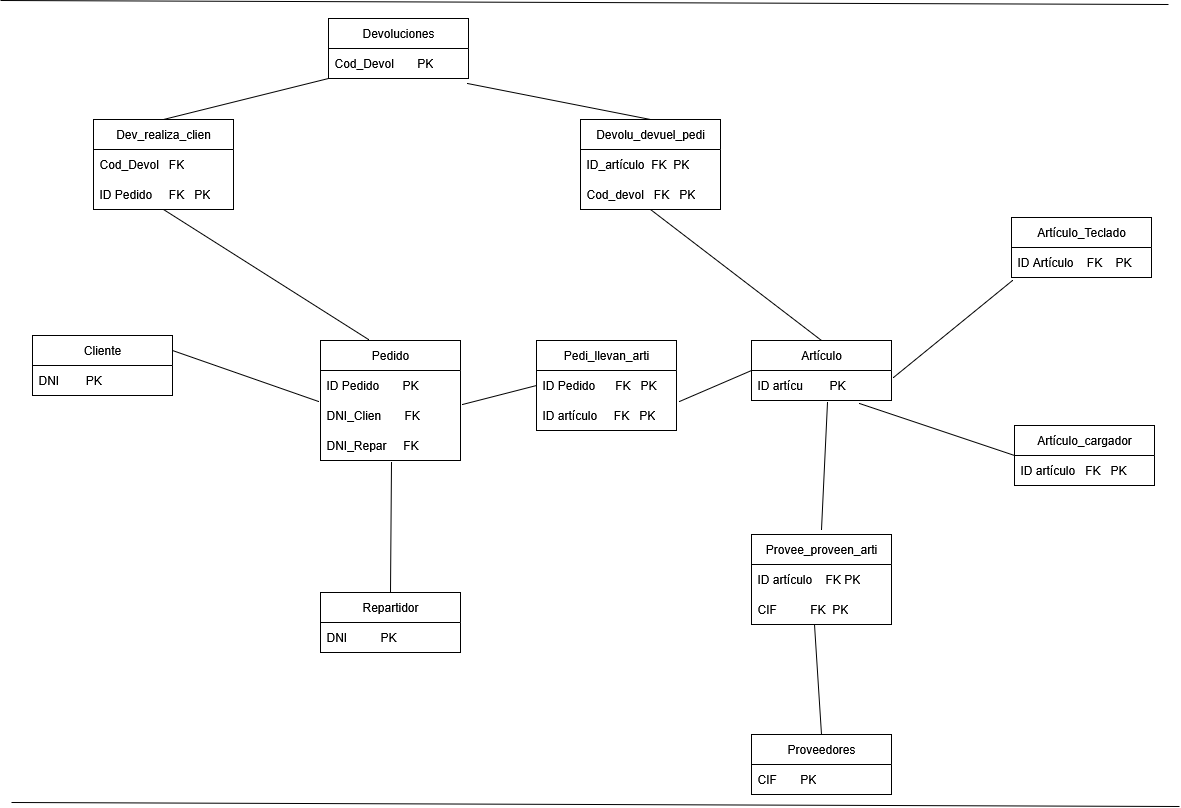

The diagram above was exported from draw.io. Its source (the exported page's mxGraphModel, read from the mxfile embedded in the PNG):
<mxGraphModel dx="2533" dy="1383" grid="0" gridSize="10" guides="1" tooltips="1" connect="1" arrows="1" fold="1" page="0" pageScale="1" pageWidth="827" pageHeight="1169" math="0" shadow="0">
  <root>
    <mxCell id="0" />
    <mxCell id="1" parent="0" />
    <mxCell id="nDfL5ruOo9RAB56cXd25-1" value="Cliente" style="swimlane;fontStyle=0;childLayout=stackLayout;horizontal=1;startSize=30;horizontalStack=0;resizeParent=1;resizeParentMax=0;resizeLast=0;collapsible=1;marginBottom=0;whiteSpace=wrap;html=1;" parent="1" vertex="1">
      <mxGeometry x="-28" y="11" width="140" height="60" as="geometry" />
    </mxCell>
    <mxCell id="nDfL5ruOo9RAB56cXd25-2" value="DNI&amp;nbsp;&amp;nbsp;&amp;nbsp;&amp;nbsp;&amp;nbsp;&amp;nbsp;&amp;nbsp; PK" style="text;strokeColor=none;fillColor=none;align=left;verticalAlign=middle;spacingLeft=4;spacingRight=4;overflow=hidden;points=[[0,0.5],[1,0.5]];portConstraint=eastwest;rotatable=0;whiteSpace=wrap;html=1;" parent="nDfL5ruOo9RAB56cXd25-1" vertex="1">
      <mxGeometry y="30" width="140" height="30" as="geometry" />
    </mxCell>
    <mxCell id="nDfL5ruOo9RAB56cXd25-5" value="Pedido" style="swimlane;fontStyle=0;childLayout=stackLayout;horizontal=1;startSize=30;horizontalStack=0;resizeParent=1;resizeParentMax=0;resizeLast=0;collapsible=1;marginBottom=0;whiteSpace=wrap;html=1;" parent="1" vertex="1">
      <mxGeometry x="260" y="16" width="140" height="120" as="geometry" />
    </mxCell>
    <mxCell id="nDfL5ruOo9RAB56cXd25-6" value="ID Pedido &amp;nbsp;&amp;nbsp;&amp;nbsp;&amp;nbsp;&amp;nbsp; PK" style="text;strokeColor=none;fillColor=none;align=left;verticalAlign=middle;spacingLeft=4;spacingRight=4;overflow=hidden;points=[[0,0.5],[1,0.5]];portConstraint=eastwest;rotatable=0;whiteSpace=wrap;html=1;" parent="nDfL5ruOo9RAB56cXd25-5" vertex="1">
      <mxGeometry y="30" width="140" height="30" as="geometry" />
    </mxCell>
    <mxCell id="nDfL5ruOo9RAB56cXd25-7" value="DNI_Clien &amp;nbsp;&amp;nbsp;&amp;nbsp;&amp;nbsp;&amp;nbsp; FK" style="text;strokeColor=none;fillColor=none;align=left;verticalAlign=middle;spacingLeft=4;spacingRight=4;overflow=hidden;points=[[0,0.5],[1,0.5]];portConstraint=eastwest;rotatable=0;whiteSpace=wrap;html=1;" parent="nDfL5ruOo9RAB56cXd25-5" vertex="1">
      <mxGeometry y="60" width="140" height="30" as="geometry" />
    </mxCell>
    <mxCell id="nDfL5ruOo9RAB56cXd25-8" value="DNI_Repar&amp;nbsp;&amp;nbsp;&amp;nbsp;&amp;nbsp; FK" style="text;strokeColor=none;fillColor=none;align=left;verticalAlign=middle;spacingLeft=4;spacingRight=4;overflow=hidden;points=[[0,0.5],[1,0.5]];portConstraint=eastwest;rotatable=0;whiteSpace=wrap;html=1;" parent="nDfL5ruOo9RAB56cXd25-5" vertex="1">
      <mxGeometry y="90" width="140" height="30" as="geometry" />
    </mxCell>
    <mxCell id="nDfL5ruOo9RAB56cXd25-9" value="" style="endArrow=none;html=1;rounded=0;fontSize=12;startSize=8;endSize=8;curved=1;entryX=-0.014;entryY=1.033;entryDx=0;entryDy=0;entryPerimeter=0;exitX=1;exitY=0.25;exitDx=0;exitDy=0;" parent="1" source="nDfL5ruOo9RAB56cXd25-1" target="nDfL5ruOo9RAB56cXd25-6" edge="1">
      <mxGeometry width="50" height="50" relative="1" as="geometry">
        <mxPoint x="110.03999999999996" y="74" as="sourcePoint" />
        <mxPoint x="203" y="146" as="targetPoint" />
      </mxGeometry>
    </mxCell>
    <mxCell id="nDfL5ruOo9RAB56cXd25-10" value="Repartidor" style="swimlane;fontStyle=0;childLayout=stackLayout;horizontal=1;startSize=30;horizontalStack=0;resizeParent=1;resizeParentMax=0;resizeLast=0;collapsible=1;marginBottom=0;whiteSpace=wrap;html=1;" parent="1" vertex="1">
      <mxGeometry x="260" y="268" width="140" height="60" as="geometry" />
    </mxCell>
    <mxCell id="nDfL5ruOo9RAB56cXd25-11" value="DNI&amp;nbsp;&amp;nbsp;&amp;nbsp;&amp;nbsp;&amp;nbsp;&amp;nbsp;&amp;nbsp;&amp;nbsp;&amp;nbsp; PK" style="text;strokeColor=none;fillColor=none;align=left;verticalAlign=middle;spacingLeft=4;spacingRight=4;overflow=hidden;points=[[0,0.5],[1,0.5]];portConstraint=eastwest;rotatable=0;whiteSpace=wrap;html=1;" parent="nDfL5ruOo9RAB56cXd25-10" vertex="1">
      <mxGeometry y="30" width="140" height="30" as="geometry" />
    </mxCell>
    <mxCell id="nDfL5ruOo9RAB56cXd25-14" value="" style="endArrow=none;html=1;rounded=0;fontSize=12;startSize=8;endSize=8;curved=1;entryX=0.507;entryY=1.067;entryDx=0;entryDy=0;entryPerimeter=0;exitX=0.5;exitY=0;exitDx=0;exitDy=0;" parent="1" source="nDfL5ruOo9RAB56cXd25-10" target="nDfL5ruOo9RAB56cXd25-8" edge="1">
      <mxGeometry width="50" height="50" relative="1" as="geometry">
        <mxPoint x="169" y="225" as="sourcePoint" />
        <mxPoint x="219" y="175" as="targetPoint" />
      </mxGeometry>
    </mxCell>
    <mxCell id="nDfL5ruOo9RAB56cXd25-15" value="Artículo" style="swimlane;fontStyle=0;childLayout=stackLayout;horizontal=1;startSize=30;horizontalStack=0;resizeParent=1;resizeParentMax=0;resizeLast=0;collapsible=1;marginBottom=0;whiteSpace=wrap;html=1;" parent="1" vertex="1">
      <mxGeometry x="691" y="16" width="140" height="60" as="geometry" />
    </mxCell>
    <mxCell id="nDfL5ruOo9RAB56cXd25-16" value="ID artícu&amp;nbsp;&amp;nbsp;&amp;nbsp;&amp;nbsp;&amp;nbsp;&amp;nbsp;&amp;nbsp; PK" style="text;strokeColor=none;fillColor=none;align=left;verticalAlign=middle;spacingLeft=4;spacingRight=4;overflow=hidden;points=[[0,0.5],[1,0.5]];portConstraint=eastwest;rotatable=0;whiteSpace=wrap;html=1;" parent="nDfL5ruOo9RAB56cXd25-15" vertex="1">
      <mxGeometry y="30" width="140" height="30" as="geometry" />
    </mxCell>
    <mxCell id="nDfL5ruOo9RAB56cXd25-19" value="Pedi_llevan_arti" style="swimlane;fontStyle=0;childLayout=stackLayout;horizontal=1;startSize=30;horizontalStack=0;resizeParent=1;resizeParentMax=0;resizeLast=0;collapsible=1;marginBottom=0;whiteSpace=wrap;html=1;" parent="1" vertex="1">
      <mxGeometry x="476" y="16" width="140" height="90" as="geometry" />
    </mxCell>
    <mxCell id="nDfL5ruOo9RAB56cXd25-20" value="ID Pedido&amp;nbsp;&amp;nbsp;&amp;nbsp;&amp;nbsp;&amp;nbsp; FK&amp;nbsp;&amp;nbsp; PK" style="text;strokeColor=none;fillColor=none;align=left;verticalAlign=middle;spacingLeft=4;spacingRight=4;overflow=hidden;points=[[0,0.5],[1,0.5]];portConstraint=eastwest;rotatable=0;whiteSpace=wrap;html=1;" parent="nDfL5ruOo9RAB56cXd25-19" vertex="1">
      <mxGeometry y="30" width="140" height="30" as="geometry" />
    </mxCell>
    <mxCell id="nDfL5ruOo9RAB56cXd25-21" value="ID artículo&amp;nbsp;&amp;nbsp;&amp;nbsp;&amp;nbsp; FK&amp;nbsp;&amp;nbsp; PK" style="text;strokeColor=none;fillColor=none;align=left;verticalAlign=middle;spacingLeft=4;spacingRight=4;overflow=hidden;points=[[0,0.5],[1,0.5]];portConstraint=eastwest;rotatable=0;whiteSpace=wrap;html=1;" parent="nDfL5ruOo9RAB56cXd25-19" vertex="1">
      <mxGeometry y="60" width="140" height="30" as="geometry" />
    </mxCell>
    <mxCell id="nDfL5ruOo9RAB56cXd25-23" value="" style="endArrow=none;html=1;rounded=0;fontSize=12;startSize=8;endSize=8;curved=1;entryX=0;entryY=0.5;entryDx=0;entryDy=0;exitX=1.014;exitY=0.133;exitDx=0;exitDy=0;exitPerimeter=0;" parent="1" source="nDfL5ruOo9RAB56cXd25-7" target="nDfL5ruOo9RAB56cXd25-19" edge="1">
      <mxGeometry width="50" height="50" relative="1" as="geometry">
        <mxPoint x="470" y="225" as="sourcePoint" />
        <mxPoint x="520" y="175" as="targetPoint" />
      </mxGeometry>
    </mxCell>
    <mxCell id="nDfL5ruOo9RAB56cXd25-24" value="" style="endArrow=none;html=1;rounded=0;fontSize=12;startSize=8;endSize=8;curved=1;entryX=0;entryY=0.5;entryDx=0;entryDy=0;exitX=1.021;exitY=0.033;exitDx=0;exitDy=0;exitPerimeter=0;" parent="1" source="nDfL5ruOo9RAB56cXd25-21" target="nDfL5ruOo9RAB56cXd25-15" edge="1">
      <mxGeometry width="50" height="50" relative="1" as="geometry">
        <mxPoint x="470" y="225" as="sourcePoint" />
        <mxPoint x="520" y="175" as="targetPoint" />
      </mxGeometry>
    </mxCell>
    <mxCell id="nDfL5ruOo9RAB56cXd25-25" value="Devoluciones" style="swimlane;fontStyle=0;childLayout=stackLayout;horizontal=1;startSize=30;horizontalStack=0;resizeParent=1;resizeParentMax=0;resizeLast=0;collapsible=1;marginBottom=0;whiteSpace=wrap;html=1;" parent="1" vertex="1">
      <mxGeometry x="268" y="-306" width="140" height="60" as="geometry" />
    </mxCell>
    <mxCell id="nDfL5ruOo9RAB56cXd25-26" value="Cod_Devol&amp;nbsp;&amp;nbsp;&amp;nbsp;&amp;nbsp;&amp;nbsp;&amp;nbsp; PK" style="text;strokeColor=none;fillColor=none;align=left;verticalAlign=middle;spacingLeft=4;spacingRight=4;overflow=hidden;points=[[0,0.5],[1,0.5]];portConstraint=eastwest;rotatable=0;whiteSpace=wrap;html=1;" parent="nDfL5ruOo9RAB56cXd25-25" vertex="1">
      <mxGeometry y="30" width="140" height="30" as="geometry" />
    </mxCell>
    <mxCell id="nDfL5ruOo9RAB56cXd25-29" value="Devolu_devuel_pedi" style="swimlane;fontStyle=0;childLayout=stackLayout;horizontal=1;startSize=30;horizontalStack=0;resizeParent=1;resizeParentMax=0;resizeLast=0;collapsible=1;marginBottom=0;whiteSpace=wrap;html=1;" parent="1" vertex="1">
      <mxGeometry x="520" y="-205" width="140" height="90" as="geometry" />
    </mxCell>
    <mxCell id="nDfL5ruOo9RAB56cXd25-30" value="ID_artículo&amp;nbsp; FK&amp;nbsp; PK" style="text;strokeColor=none;fillColor=none;align=left;verticalAlign=middle;spacingLeft=4;spacingRight=4;overflow=hidden;points=[[0,0.5],[1,0.5]];portConstraint=eastwest;rotatable=0;whiteSpace=wrap;html=1;" parent="nDfL5ruOo9RAB56cXd25-29" vertex="1">
      <mxGeometry y="30" width="140" height="30" as="geometry" />
    </mxCell>
    <mxCell id="nDfL5ruOo9RAB56cXd25-31" value="Cod_devol &amp;nbsp; FK &amp;nbsp; PK" style="text;strokeColor=none;fillColor=none;align=left;verticalAlign=middle;spacingLeft=4;spacingRight=4;overflow=hidden;points=[[0,0.5],[1,0.5]];portConstraint=eastwest;rotatable=0;whiteSpace=wrap;html=1;" parent="nDfL5ruOo9RAB56cXd25-29" vertex="1">
      <mxGeometry y="60" width="140" height="30" as="geometry" />
    </mxCell>
    <mxCell id="nDfL5ruOo9RAB56cXd25-33" value="" style="endArrow=none;html=1;rounded=0;fontSize=12;startSize=8;endSize=8;curved=1;entryX=0.5;entryY=1;entryDx=0;entryDy=0;exitX=0.5;exitY=0;exitDx=0;exitDy=0;" parent="1" source="nDfL5ruOo9RAB56cXd25-15" target="nDfL5ruOo9RAB56cXd25-29" edge="1">
      <mxGeometry width="50" height="50" relative="1" as="geometry">
        <mxPoint x="380" y="21" as="sourcePoint" />
        <mxPoint x="583" y="-87.00999999999999" as="targetPoint" />
      </mxGeometry>
    </mxCell>
    <mxCell id="nDfL5ruOo9RAB56cXd25-34" value="" style="endArrow=none;html=1;rounded=0;fontSize=12;startSize=8;endSize=8;curved=1;entryX=0.5;entryY=0;entryDx=0;entryDy=0;exitX=0.993;exitY=0.167;exitDx=0;exitDy=0;exitPerimeter=0;" parent="1" target="nDfL5ruOo9RAB56cXd25-29" edge="1">
      <mxGeometry width="50" height="50" relative="1" as="geometry">
        <mxPoint x="407.02" y="-240.99" as="sourcePoint" />
        <mxPoint x="430" y="-29" as="targetPoint" />
      </mxGeometry>
    </mxCell>
    <mxCell id="nDfL5ruOo9RAB56cXd25-35" value="Dev_realiza_clien" style="swimlane;fontStyle=0;childLayout=stackLayout;horizontal=1;startSize=30;horizontalStack=0;resizeParent=1;resizeParentMax=0;resizeLast=0;collapsible=1;marginBottom=0;whiteSpace=wrap;html=1;" parent="1" vertex="1">
      <mxGeometry x="33" y="-205" width="140" height="90" as="geometry" />
    </mxCell>
    <mxCell id="nDfL5ruOo9RAB56cXd25-36" value="Cod_Devol&amp;nbsp;&amp;nbsp; FK" style="text;strokeColor=none;fillColor=none;align=left;verticalAlign=middle;spacingLeft=4;spacingRight=4;overflow=hidden;points=[[0,0.5],[1,0.5]];portConstraint=eastwest;rotatable=0;whiteSpace=wrap;html=1;" parent="nDfL5ruOo9RAB56cXd25-35" vertex="1">
      <mxGeometry y="30" width="140" height="30" as="geometry" />
    </mxCell>
    <mxCell id="nDfL5ruOo9RAB56cXd25-37" value="ID Pedido &amp;nbsp;&amp;nbsp;&amp;nbsp; FK&amp;nbsp;&amp;nbsp; PK" style="text;strokeColor=none;fillColor=none;align=left;verticalAlign=middle;spacingLeft=4;spacingRight=4;overflow=hidden;points=[[0,0.5],[1,0.5]];portConstraint=eastwest;rotatable=0;whiteSpace=wrap;html=1;" parent="nDfL5ruOo9RAB56cXd25-35" vertex="1">
      <mxGeometry y="60" width="140" height="30" as="geometry" />
    </mxCell>
    <mxCell id="nDfL5ruOo9RAB56cXd25-39" value="" style="endArrow=none;html=1;rounded=0;fontSize=12;startSize=8;endSize=8;curved=1;entryX=0.5;entryY=1;entryDx=0;entryDy=0;" parent="1" target="nDfL5ruOo9RAB56cXd25-35" edge="1">
      <mxGeometry width="50" height="50" relative="1" as="geometry">
        <mxPoint x="308" y="15" as="sourcePoint" />
        <mxPoint x="105.94000000000005" y="-82.99000000000001" as="targetPoint" />
      </mxGeometry>
    </mxCell>
    <mxCell id="nDfL5ruOo9RAB56cXd25-40" value="" style="endArrow=none;html=1;rounded=0;fontSize=12;startSize=8;endSize=8;curved=1;entryX=0;entryY=0;entryDx=0;entryDy=0;entryPerimeter=0;exitX=0.5;exitY=0;exitDx=0;exitDy=0;" parent="1" source="nDfL5ruOo9RAB56cXd25-35" edge="1">
      <mxGeometry width="50" height="50" relative="1" as="geometry">
        <mxPoint x="112" y="21" as="sourcePoint" />
        <mxPoint x="268" y="-246" as="targetPoint" />
      </mxGeometry>
    </mxCell>
    <mxCell id="nDfL5ruOo9RAB56cXd25-41" value="Artículo_Teclado" style="swimlane;fontStyle=0;childLayout=stackLayout;horizontal=1;startSize=30;horizontalStack=0;resizeParent=1;resizeParentMax=0;resizeLast=0;collapsible=1;marginBottom=0;whiteSpace=wrap;html=1;" parent="1" vertex="1">
      <mxGeometry x="951" y="-107" width="140" height="60" as="geometry" />
    </mxCell>
    <mxCell id="nDfL5ruOo9RAB56cXd25-42" value="ID Artículo&amp;nbsp;&amp;nbsp;&amp;nbsp; FK&amp;nbsp;&amp;nbsp;&amp;nbsp; PK" style="text;strokeColor=none;fillColor=none;align=left;verticalAlign=middle;spacingLeft=4;spacingRight=4;overflow=hidden;points=[[0,0.5],[1,0.5]];portConstraint=eastwest;rotatable=0;whiteSpace=wrap;html=1;" parent="nDfL5ruOo9RAB56cXd25-41" vertex="1">
      <mxGeometry y="30" width="140" height="30" as="geometry" />
    </mxCell>
    <mxCell id="nDfL5ruOo9RAB56cXd25-45" value="Artículo_cargador" style="swimlane;fontStyle=0;childLayout=stackLayout;horizontal=1;startSize=30;horizontalStack=0;resizeParent=1;resizeParentMax=0;resizeLast=0;collapsible=1;marginBottom=0;whiteSpace=wrap;html=1;" parent="1" vertex="1">
      <mxGeometry x="954" y="101" width="140" height="60" as="geometry" />
    </mxCell>
    <mxCell id="nDfL5ruOo9RAB56cXd25-46" value="ID artículo&amp;nbsp;&amp;nbsp; FK&amp;nbsp;&amp;nbsp; PK" style="text;strokeColor=none;fillColor=none;align=left;verticalAlign=middle;spacingLeft=4;spacingRight=4;overflow=hidden;points=[[0,0.5],[1,0.5]];portConstraint=eastwest;rotatable=0;whiteSpace=wrap;html=1;" parent="nDfL5ruOo9RAB56cXd25-45" vertex="1">
      <mxGeometry y="30" width="140" height="30" as="geometry" />
    </mxCell>
    <mxCell id="nDfL5ruOo9RAB56cXd25-49" value="" style="endArrow=none;html=1;rounded=0;fontSize=12;startSize=8;endSize=8;curved=1;entryX=0.007;entryY=0.1;entryDx=0;entryDy=0;entryPerimeter=0;exitX=1.014;exitY=0.233;exitDx=0;exitDy=0;exitPerimeter=0;" parent="1" source="nDfL5ruOo9RAB56cXd25-16" edge="1">
      <mxGeometry width="50" height="50" relative="1" as="geometry">
        <mxPoint x="820" y="21" as="sourcePoint" />
        <mxPoint x="951.98" y="-44" as="targetPoint" />
      </mxGeometry>
    </mxCell>
    <mxCell id="nDfL5ruOo9RAB56cXd25-50" value="" style="endArrow=none;html=1;rounded=0;fontSize=12;startSize=8;endSize=8;curved=1;entryX=0;entryY=0.5;entryDx=0;entryDy=0;exitX=0.771;exitY=1.1;exitDx=0;exitDy=0;exitPerimeter=0;" parent="1" source="nDfL5ruOo9RAB56cXd25-16" target="nDfL5ruOo9RAB56cXd25-45" edge="1">
      <mxGeometry width="50" height="50" relative="1" as="geometry">
        <mxPoint x="824" y="87" as="sourcePoint" />
        <mxPoint x="870" y="-29" as="targetPoint" />
      </mxGeometry>
    </mxCell>
    <mxCell id="nDfL5ruOo9RAB56cXd25-51" value="Proveedores" style="swimlane;fontStyle=0;childLayout=stackLayout;horizontal=1;startSize=30;horizontalStack=0;resizeParent=1;resizeParentMax=0;resizeLast=0;collapsible=1;marginBottom=0;whiteSpace=wrap;html=1;" parent="1" vertex="1">
      <mxGeometry x="691" y="410" width="140" height="60" as="geometry" />
    </mxCell>
    <mxCell id="nDfL5ruOo9RAB56cXd25-52" value="CIF&amp;nbsp;&amp;nbsp;&amp;nbsp;&amp;nbsp;&amp;nbsp;&amp;nbsp; PK" style="text;strokeColor=none;fillColor=none;align=left;verticalAlign=middle;spacingLeft=4;spacingRight=4;overflow=hidden;points=[[0,0.5],[1,0.5]];portConstraint=eastwest;rotatable=0;whiteSpace=wrap;html=1;" parent="nDfL5ruOo9RAB56cXd25-51" vertex="1">
      <mxGeometry y="30" width="140" height="30" as="geometry" />
    </mxCell>
    <mxCell id="nDfL5ruOo9RAB56cXd25-55" value="Provee_proveen_arti" style="swimlane;fontStyle=0;childLayout=stackLayout;horizontal=1;startSize=30;horizontalStack=0;resizeParent=1;resizeParentMax=0;resizeLast=0;collapsible=1;marginBottom=0;whiteSpace=wrap;html=1;" parent="1" vertex="1">
      <mxGeometry x="691" y="210" width="140" height="90" as="geometry" />
    </mxCell>
    <mxCell id="nDfL5ruOo9RAB56cXd25-56" value="ID artículo&amp;nbsp;&amp;nbsp;&amp;nbsp; FK PK" style="text;strokeColor=none;fillColor=none;align=left;verticalAlign=middle;spacingLeft=4;spacingRight=4;overflow=hidden;points=[[0,0.5],[1,0.5]];portConstraint=eastwest;rotatable=0;whiteSpace=wrap;html=1;" parent="nDfL5ruOo9RAB56cXd25-55" vertex="1">
      <mxGeometry y="30" width="140" height="30" as="geometry" />
    </mxCell>
    <mxCell id="nDfL5ruOo9RAB56cXd25-57" value="CIF&amp;nbsp;&amp;nbsp;&amp;nbsp;&amp;nbsp;&amp;nbsp;&amp;nbsp;&amp;nbsp;&amp;nbsp;&amp;nbsp; FK&amp;nbsp; PK" style="text;strokeColor=none;fillColor=none;align=left;verticalAlign=middle;spacingLeft=4;spacingRight=4;overflow=hidden;points=[[0,0.5],[1,0.5]];portConstraint=eastwest;rotatable=0;whiteSpace=wrap;html=1;" parent="nDfL5ruOo9RAB56cXd25-55" vertex="1">
      <mxGeometry y="60" width="140" height="30" as="geometry" />
    </mxCell>
    <mxCell id="nDfL5ruOo9RAB56cXd25-59" value="" style="endArrow=none;html=1;rounded=0;fontSize=12;startSize=8;endSize=8;curved=1;entryX=0.543;entryY=1.067;entryDx=0;entryDy=0;entryPerimeter=0;" parent="1" target="nDfL5ruOo9RAB56cXd25-16" edge="1">
      <mxGeometry width="50" height="50" relative="1" as="geometry">
        <mxPoint x="761" y="205" as="sourcePoint" />
        <mxPoint x="765.06" y="106.99000000000001" as="targetPoint" />
      </mxGeometry>
    </mxCell>
    <mxCell id="nDfL5ruOo9RAB56cXd25-60" value="" style="endArrow=none;html=1;rounded=0;fontSize=12;startSize=8;endSize=8;curved=1;entryX=0.5;entryY=0;entryDx=0;entryDy=0;exitX=0.45;exitY=1;exitDx=0;exitDy=0;exitPerimeter=0;" parent="1" source="nDfL5ruOo9RAB56cXd25-57" target="nDfL5ruOo9RAB56cXd25-51" edge="1">
      <mxGeometry width="50" height="50" relative="1" as="geometry">
        <mxPoint x="755.96" y="330" as="sourcePoint" />
        <mxPoint x="747" y="259" as="targetPoint" />
      </mxGeometry>
    </mxCell>
    <mxCell id="EwCpT-Dw-z04ivHdk-oK-1" value="" style="endArrow=none;html=1;rounded=0;" edge="1" parent="1">
      <mxGeometry width="50" height="50" relative="1" as="geometry">
        <mxPoint x="-49" y="478" as="sourcePoint" />
        <mxPoint x="1119" y="482" as="targetPoint" />
      </mxGeometry>
    </mxCell>
    <mxCell id="EwCpT-Dw-z04ivHdk-oK-2" value="" style="endArrow=none;html=1;rounded=0;" edge="1" parent="1">
      <mxGeometry width="50" height="50" relative="1" as="geometry">
        <mxPoint x="-60" y="-324" as="sourcePoint" />
        <mxPoint x="1108" y="-320" as="targetPoint" />
      </mxGeometry>
    </mxCell>
  </root>
</mxGraphModel>